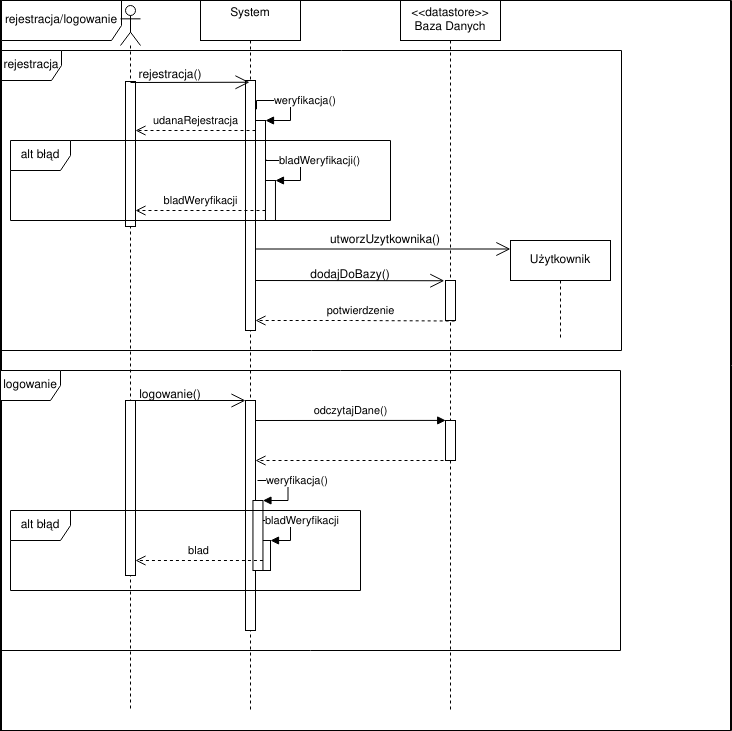

The diagram above was exported from draw.io. Its source (the exported page's mxGraphModel, read from the mxfile embedded in the PNG):
<mxGraphModel dx="2062" dy="1118" grid="1" gridSize="10" guides="1" tooltips="1" connect="1" arrows="1" fold="1" page="1" pageScale="1" pageWidth="850" pageHeight="1100" math="0" shadow="0">
  <root>
    <mxCell id="0" />
    <mxCell id="1" parent="0" />
    <mxCell id="NGBo4dsV-VpRCruhVNI5-13" value="" style="whiteSpace=wrap;html=1;aspect=fixed;shadow=0;" parent="1" vertex="1">
      <mxGeometry y="20" width="730" height="730" as="geometry" />
    </mxCell>
    <mxCell id="NGBo4dsV-VpRCruhVNI5-9" value="rejestracja/logowanie" style="shape=umlFrame;whiteSpace=wrap;html=1;shadow=0;width=120;height=40;" parent="1" vertex="1">
      <mxGeometry x="1" y="20" width="730" height="730" as="geometry" />
    </mxCell>
    <mxCell id="NGBo4dsV-VpRCruhVNI5-10" value="rejestracja" style="shape=umlFrame;whiteSpace=wrap;html=1;shadow=0;" parent="1" vertex="1">
      <mxGeometry x="1" y="70" width="620" height="300" as="geometry" />
    </mxCell>
    <mxCell id="NGBo4dsV-VpRCruhVNI5-3" value="" style="shape=umlLifeline;participant=umlActor;perimeter=lifelinePerimeter;whiteSpace=wrap;html=1;container=1;collapsible=0;recursiveResize=0;verticalAlign=top;spacingTop=36;outlineConnect=0;shadow=0;" parent="1" vertex="1">
      <mxGeometry x="120" y="25" width="20" height="705" as="geometry" />
    </mxCell>
    <mxCell id="NGBo4dsV-VpRCruhVNI5-14" value="" style="html=1;points=[];perimeter=orthogonalPerimeter;shadow=0;" parent="NGBo4dsV-VpRCruhVNI5-3" vertex="1">
      <mxGeometry x="5" y="76" width="10" height="145" as="geometry" />
    </mxCell>
    <mxCell id="NGBo4dsV-VpRCruhVNI5-47" value="" style="html=1;points=[];perimeter=orthogonalPerimeter;shadow=0;" parent="NGBo4dsV-VpRCruhVNI5-3" vertex="1">
      <mxGeometry x="5" y="395" width="10" height="175" as="geometry" />
    </mxCell>
    <mxCell id="NGBo4dsV-VpRCruhVNI5-4" value="&lt;div&gt;System&lt;/div&gt;&lt;div&gt;&lt;br&gt;&lt;/div&gt;" style="shape=umlLifeline;perimeter=lifelinePerimeter;whiteSpace=wrap;html=1;container=1;collapsible=0;recursiveResize=0;outlineConnect=0;shadow=0;" parent="1" vertex="1">
      <mxGeometry x="200" y="20" width="100" height="710" as="geometry" />
    </mxCell>
    <mxCell id="NGBo4dsV-VpRCruhVNI5-16" value="" style="html=1;points=[];perimeter=orthogonalPerimeter;shadow=0;" parent="NGBo4dsV-VpRCruhVNI5-4" vertex="1">
      <mxGeometry x="45" y="80" width="10" height="250" as="geometry" />
    </mxCell>
    <mxCell id="NGBo4dsV-VpRCruhVNI5-24" value="" style="html=1;points=[];perimeter=orthogonalPerimeter;shadow=0;" parent="NGBo4dsV-VpRCruhVNI5-4" vertex="1">
      <mxGeometry x="55" y="120" width="10" height="100" as="geometry" />
    </mxCell>
    <mxCell id="NGBo4dsV-VpRCruhVNI5-25" value="weryfikacja()" style="edgeStyle=orthogonalEdgeStyle;html=1;align=left;spacingLeft=2;endArrow=block;rounded=0;entryX=1;entryY=0;exitX=1.1;exitY=0.115;exitDx=0;exitDy=0;exitPerimeter=0;" parent="NGBo4dsV-VpRCruhVNI5-4" source="NGBo4dsV-VpRCruhVNI5-16" target="NGBo4dsV-VpRCruhVNI5-24" edge="1">
      <mxGeometry x="-0.4831" relative="1" as="geometry">
        <mxPoint x="70" y="100" as="sourcePoint" />
        <Array as="points">
          <mxPoint x="56" y="100" />
          <mxPoint x="90" y="100" />
          <mxPoint x="90" y="120" />
        </Array>
        <mxPoint as="offset" />
      </mxGeometry>
    </mxCell>
    <mxCell id="NGBo4dsV-VpRCruhVNI5-34" value="udanaRejestracja" style="html=1;verticalAlign=bottom;endArrow=open;dashed=1;endSize=8;rounded=0;" parent="NGBo4dsV-VpRCruhVNI5-4" target="NGBo4dsV-VpRCruhVNI5-14" edge="1">
      <mxGeometry relative="1" as="geometry">
        <mxPoint x="55" y="130" as="sourcePoint" />
        <mxPoint x="-25" y="130" as="targetPoint" />
      </mxGeometry>
    </mxCell>
    <mxCell id="NGBo4dsV-VpRCruhVNI5-41" value="" style="endArrow=open;endFill=1;endSize=12;html=1;rounded=0;entryX=-0.117;entryY=0.006;entryDx=0;entryDy=0;entryPerimeter=0;" parent="NGBo4dsV-VpRCruhVNI5-4" target="NGBo4dsV-VpRCruhVNI5-42" edge="1">
      <mxGeometry width="160" relative="1" as="geometry">
        <mxPoint x="55" y="280" as="sourcePoint" />
        <mxPoint x="215" y="280" as="targetPoint" />
      </mxGeometry>
    </mxCell>
    <mxCell id="NGBo4dsV-VpRCruhVNI5-49" value="" style="html=1;points=[];perimeter=orthogonalPerimeter;shadow=0;" parent="NGBo4dsV-VpRCruhVNI5-4" vertex="1">
      <mxGeometry x="45" y="400" width="10" height="230" as="geometry" />
    </mxCell>
    <mxCell id="NGBo4dsV-VpRCruhVNI5-51" value="odczytajDane()" style="html=1;verticalAlign=bottom;endArrow=block;rounded=0;entryX=0.021;entryY=-0.002;entryDx=0;entryDy=0;entryPerimeter=0;" parent="NGBo4dsV-VpRCruhVNI5-4" target="NGBo4dsV-VpRCruhVNI5-52" edge="1">
      <mxGeometry width="80" relative="1" as="geometry">
        <mxPoint x="55" y="420" as="sourcePoint" />
        <mxPoint x="135" y="420" as="targetPoint" />
      </mxGeometry>
    </mxCell>
    <mxCell id="NGBo4dsV-VpRCruhVNI5-56" value="" style="html=1;points=[];perimeter=orthogonalPerimeter;shadow=0;" parent="NGBo4dsV-VpRCruhVNI5-4" vertex="1">
      <mxGeometry x="60" y="540" width="10" height="30" as="geometry" />
    </mxCell>
    <mxCell id="NGBo4dsV-VpRCruhVNI5-57" value="bladWeryfikacji" style="edgeStyle=orthogonalEdgeStyle;html=1;align=left;spacingLeft=2;endArrow=block;rounded=0;entryX=1;entryY=0;" parent="NGBo4dsV-VpRCruhVNI5-4" target="NGBo4dsV-VpRCruhVNI5-56" edge="1">
      <mxGeometry x="-0.7145" relative="1" as="geometry">
        <mxPoint x="60" y="510" as="sourcePoint" />
        <Array as="points">
          <mxPoint x="60" y="520" />
          <mxPoint x="90" y="520" />
          <mxPoint x="90" y="540" />
        </Array>
        <mxPoint as="offset" />
      </mxGeometry>
    </mxCell>
    <mxCell id="NGBo4dsV-VpRCruhVNI5-5" value="&lt;div&gt;&amp;lt;&amp;lt;datastore&amp;gt;&amp;gt;&lt;br&gt;&lt;/div&gt;&lt;div&gt;Baza Danych&lt;/div&gt;" style="shape=umlLifeline;perimeter=lifelinePerimeter;whiteSpace=wrap;html=1;container=1;collapsible=0;recursiveResize=0;outlineConnect=0;shadow=0;" parent="1" vertex="1">
      <mxGeometry x="400" y="20" width="100" height="710" as="geometry" />
    </mxCell>
    <mxCell id="NGBo4dsV-VpRCruhVNI5-42" value="" style="html=1;points=[];perimeter=orthogonalPerimeter;shadow=0;" parent="NGBo4dsV-VpRCruhVNI5-5" vertex="1">
      <mxGeometry x="45" y="280" width="10" height="40" as="geometry" />
    </mxCell>
    <mxCell id="NGBo4dsV-VpRCruhVNI5-39" value="utworzUzytkownika()" style="text;html=1;strokeColor=none;fillColor=none;align=center;verticalAlign=middle;whiteSpace=wrap;rounded=0;shadow=0;" parent="NGBo4dsV-VpRCruhVNI5-5" vertex="1">
      <mxGeometry x="-55" y="230" width="80" height="20" as="geometry" />
    </mxCell>
    <mxCell id="NGBo4dsV-VpRCruhVNI5-52" value="" style="html=1;points=[];perimeter=orthogonalPerimeter;shadow=0;" parent="NGBo4dsV-VpRCruhVNI5-5" vertex="1">
      <mxGeometry x="45" y="420" width="10" height="40" as="geometry" />
    </mxCell>
    <mxCell id="NGBo4dsV-VpRCruhVNI5-20" value="rejestracja()" style="text;html=1;strokeColor=none;fillColor=none;align=center;verticalAlign=middle;whiteSpace=wrap;rounded=0;shadow=0;" parent="1" vertex="1">
      <mxGeometry x="130" y="80" width="80" height="30" as="geometry" />
    </mxCell>
    <mxCell id="NGBo4dsV-VpRCruhVNI5-31" value="" style="html=1;points=[];perimeter=orthogonalPerimeter;shadow=0;" parent="1" vertex="1">
      <mxGeometry x="264.97" y="200" width="10" height="40" as="geometry" />
    </mxCell>
    <mxCell id="NGBo4dsV-VpRCruhVNI5-32" value="bladWeryfikacji()" style="edgeStyle=orthogonalEdgeStyle;html=1;align=left;spacingLeft=2;endArrow=block;rounded=0;entryX=1;entryY=0;exitX=1.029;exitY=0.387;exitDx=0;exitDy=0;exitPerimeter=0;" parent="1" source="NGBo4dsV-VpRCruhVNI5-24" target="NGBo4dsV-VpRCruhVNI5-31" edge="1">
      <mxGeometry x="-0.7285" relative="1" as="geometry">
        <mxPoint x="275" y="180" as="sourcePoint" />
        <Array as="points">
          <mxPoint x="265" y="180" />
          <mxPoint x="300" y="180" />
          <mxPoint x="300" y="200" />
        </Array>
        <mxPoint as="offset" />
      </mxGeometry>
    </mxCell>
    <mxCell id="NGBo4dsV-VpRCruhVNI5-35" value="bladWeryfikacji" style="html=1;verticalAlign=bottom;endArrow=open;dashed=1;endSize=8;rounded=0;" parent="1" target="NGBo4dsV-VpRCruhVNI5-14" edge="1">
      <mxGeometry relative="1" as="geometry">
        <mxPoint x="264.97" y="230" as="sourcePoint" />
        <mxPoint x="184.97" y="230" as="targetPoint" />
      </mxGeometry>
    </mxCell>
    <mxCell id="NGBo4dsV-VpRCruhVNI5-36" value="alt błąd" style="shape=umlFrame;whiteSpace=wrap;html=1;shadow=0;" parent="1" vertex="1">
      <mxGeometry x="10" y="160" width="380" height="80" as="geometry" />
    </mxCell>
    <mxCell id="NGBo4dsV-VpRCruhVNI5-37" value="Użytkownik" style="shape=umlLifeline;perimeter=lifelinePerimeter;whiteSpace=wrap;html=1;container=1;collapsible=0;recursiveResize=0;outlineConnect=0;shadow=0;" parent="1" vertex="1">
      <mxGeometry x="510" y="260" width="100" height="100" as="geometry" />
    </mxCell>
    <mxCell id="NGBo4dsV-VpRCruhVNI5-38" value="" style="endArrow=open;endFill=1;endSize=12;html=1;rounded=0;entryX=-0.001;entryY=0.085;entryDx=0;entryDy=0;entryPerimeter=0;" parent="1" source="NGBo4dsV-VpRCruhVNI5-16" target="NGBo4dsV-VpRCruhVNI5-37" edge="1">
      <mxGeometry width="160" relative="1" as="geometry">
        <mxPoint x="260" y="270" as="sourcePoint" />
        <mxPoint x="420" y="270" as="targetPoint" />
      </mxGeometry>
    </mxCell>
    <mxCell id="NGBo4dsV-VpRCruhVNI5-44" value="dodajDoBazy()" style="text;html=1;strokeColor=none;fillColor=none;align=center;verticalAlign=middle;whiteSpace=wrap;rounded=0;shadow=0;" parent="1" vertex="1">
      <mxGeometry x="320" y="280" width="60" height="30" as="geometry" />
    </mxCell>
    <mxCell id="NGBo4dsV-VpRCruhVNI5-43" value="&lt;div&gt;potwierdzenie&lt;/div&gt;" style="html=1;verticalAlign=bottom;endArrow=open;dashed=1;endSize=8;rounded=0;exitX=0.917;exitY=1.013;exitDx=0;exitDy=0;exitPerimeter=0;" parent="1" source="NGBo4dsV-VpRCruhVNI5-42" target="NGBo4dsV-VpRCruhVNI5-16" edge="1">
      <mxGeometry x="-0.0544" relative="1" as="geometry">
        <mxPoint x="445" y="380" as="sourcePoint" />
        <mxPoint x="365" y="380" as="targetPoint" />
        <Array as="points">
          <mxPoint x="350" y="340" />
        </Array>
        <mxPoint as="offset" />
      </mxGeometry>
    </mxCell>
    <mxCell id="NGBo4dsV-VpRCruhVNI5-48" value="" style="endArrow=open;endFill=1;endSize=12;html=1;rounded=0;" parent="1" target="NGBo4dsV-VpRCruhVNI5-49" edge="1">
      <mxGeometry width="160" relative="1" as="geometry">
        <mxPoint x="130" y="420" as="sourcePoint" />
        <mxPoint x="250" y="420" as="targetPoint" />
      </mxGeometry>
    </mxCell>
    <mxCell id="NGBo4dsV-VpRCruhVNI5-50" value="logowanie()" style="text;html=1;strokeColor=none;fillColor=none;align=center;verticalAlign=middle;whiteSpace=wrap;rounded=0;shadow=0;" parent="1" vertex="1">
      <mxGeometry x="140" y="400" width="60" height="30" as="geometry" />
    </mxCell>
    <mxCell id="NGBo4dsV-VpRCruhVNI5-53" value="" style="html=1;verticalAlign=bottom;endArrow=open;dashed=1;endSize=8;rounded=0;" parent="1" target="NGBo4dsV-VpRCruhVNI5-49" edge="1">
      <mxGeometry x="-0.05" relative="1" as="geometry">
        <mxPoint x="455" y="480" as="sourcePoint" />
        <mxPoint x="375" y="480" as="targetPoint" />
        <mxPoint as="offset" />
      </mxGeometry>
    </mxCell>
    <mxCell id="NGBo4dsV-VpRCruhVNI5-54" value="" style="html=1;points=[];perimeter=orthogonalPerimeter;shadow=0;" parent="1" vertex="1">
      <mxGeometry x="252.45" y="520" width="10" height="70" as="geometry" />
    </mxCell>
    <mxCell id="NGBo4dsV-VpRCruhVNI5-55" value="weryfikacja()" style="edgeStyle=orthogonalEdgeStyle;html=1;align=left;spacingLeft=2;endArrow=block;rounded=0;entryX=1;entryY=0;" parent="1" target="NGBo4dsV-VpRCruhVNI5-54" edge="1">
      <mxGeometry x="-0.8556" relative="1" as="geometry">
        <mxPoint x="257" y="500" as="sourcePoint" />
        <Array as="points">
          <mxPoint x="287.45" y="500" />
        </Array>
        <mxPoint as="offset" />
      </mxGeometry>
    </mxCell>
    <mxCell id="NGBo4dsV-VpRCruhVNI5-60" value="blad" style="html=1;verticalAlign=bottom;endArrow=open;dashed=1;endSize=8;rounded=0;" parent="1" target="NGBo4dsV-VpRCruhVNI5-47" edge="1">
      <mxGeometry relative="1" as="geometry">
        <mxPoint x="262.45" y="580" as="sourcePoint" />
        <mxPoint x="182.45" y="580" as="targetPoint" />
      </mxGeometry>
    </mxCell>
    <mxCell id="NGBo4dsV-VpRCruhVNI5-61" value="alt błąd" style="shape=umlFrame;whiteSpace=wrap;html=1;shadow=0;" parent="1" vertex="1">
      <mxGeometry x="10" y="530" width="350" height="80" as="geometry" />
    </mxCell>
    <mxCell id="NGBo4dsV-VpRCruhVNI5-63" value="logowanie" style="shape=umlFrame;whiteSpace=wrap;html=1;shadow=0;" parent="1" vertex="1">
      <mxGeometry y="390" width="620" height="280" as="geometry" />
    </mxCell>
    <mxCell id="NGBo4dsV-VpRCruhVNI5-15" value="" style="endArrow=open;endFill=1;endSize=12;html=1;rounded=0;entryX=0.4;entryY=0.007;entryDx=0;entryDy=0;entryPerimeter=0;" parent="1" target="NGBo4dsV-VpRCruhVNI5-16" edge="1">
      <mxGeometry width="160" relative="1" as="geometry">
        <mxPoint x="130" y="102" as="sourcePoint" />
        <mxPoint x="240" y="100" as="targetPoint" />
      </mxGeometry>
    </mxCell>
  </root>
</mxGraphModel>